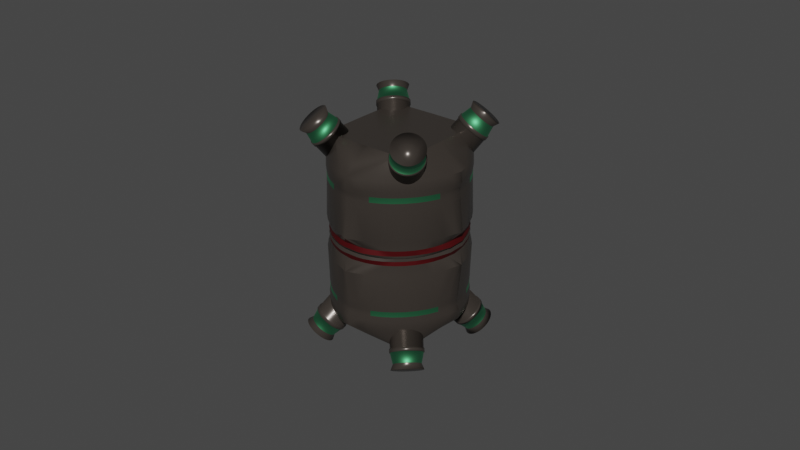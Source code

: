 # Source: futuristique_grenade.blend  (saved by Blender 3.5.10; exported with 4.5.12 LTS)
import bpy
from mathutils import Matrix  # noqa: F401  (used for matrix-valued properties, if any)

bpy.ops.wm.read_factory_settings(use_empty=True)
scene = bpy.context.scene
scene.name = 'Scene'

# ---- collections
col_collection = bpy.data.collections.new('Collection'); scene.collection.children.link(col_collection)

# ---- materials (node trees are filled in below, after node groups)
mat_grey = bpy.data.materials.new('Grey')
mat_red = bpy.data.materials.new('Red')
mat_green = bpy.data.materials.new('Green')

# ---- node groups
ng_auto_smooth = bpy.data.node_groups.new('Auto Smooth', 'GeometryNodeTree')
_s = ng_auto_smooth.interface.new_socket(name='Geometry', in_out='OUTPUT', socket_type='NodeSocketGeometry')
_s = ng_auto_smooth.interface.new_socket(name='Geometry', in_out='INPUT', socket_type='NodeSocketGeometry')
_s = ng_auto_smooth.interface.new_socket(name='Angle', in_out='INPUT', socket_type='NodeSocketFloat')
_s.subtype = 'ANGLE'
_s.min_value = 0.0
_s.max_value = 3.142
ng_auto_smooth.is_modifier = True
_N = ng_auto_smooth.nodes; _L = ng_auto_smooth.links
n0 = _N.new('NodeGroupOutput'); n0.name = 'Group Output'; n0.location = (480, -100)
n1 = _N.new('NodeGroupInput'); n1.name = 'Group Input'; n1.location = (-420, -300)
n2 = _N.new('NodeGroupInput'); n2.name = 'Group Input.001'; n2.location = (-60, -100)
n3 = _N.new('GeometryNodeSetShadeSmooth'); n3.name = 'Set Shade Smooth'; n3.location = (120, -100)
n3.domain = 'EDGE'
n4 = _N.new('GeometryNodeSetShadeSmooth'); n4.name = 'Set Shade Smooth.001'; n4.location = (300, -100)
n5 = _N.new('GeometryNodeInputMeshEdgeAngle'); n5.name = 'Edge Angle'; n5.location = (-420, -220)
n6 = _N.new('GeometryNodeInputEdgeSmooth'); n6.name = 'Is Edge Smooth'; n6.location = (-60, -160)
n7 = _N.new('GeometryNodeInputShadeSmooth'); n7.name = 'Is Face Smooth'; n7.location = (-240, -340)
n8 = _N.new('FunctionNodeBooleanMath'); n8.name = 'Boolean Math'; n8.location = (-60, -220)
n9 = _N.new('FunctionNodeCompare'); n9.name = 'Compare'; n9.location = (-240, -180)
n9.operation = 'LESS_EQUAL'
_L.new(n5.outputs[0], n9.inputs[0])
_L.new(n4.outputs[0], n0.inputs[0])
_L.new(n1.outputs[1], n9.inputs[1])
_L.new(n9.outputs[0], n8.inputs[0])
_L.new(n7.outputs[0], n8.inputs[1])
_L.new(n2.outputs[0], n3.inputs[0])
_L.new(n6.outputs[0], n3.inputs[1])
_L.new(n3.outputs[0], n4.inputs[0])
_L.new(n8.outputs[0], n3.inputs[2])
n0.is_active_output = True

# ---- material node trees
mat_grey.use_nodes = True; mat_grey.node_tree.nodes.clear()
_N = mat_grey.node_tree.nodes; _L = mat_grey.node_tree.links
n0 = _N.new('ShaderNodeBsdfPrincipled'); n0.name = 'Principled BSDF'; n0.location = (10, 300)
n0.distribution = 'GGX'
n0.subsurface_method = 'RANDOM_WALK_SKIN'
n0.inputs[0].default_value = (0.07324, 0.06146, 0.05289, 1.0)
n0.inputs[1].default_value = 0.5
n0.inputs[2].default_value = 0.2795
n0.inputs[3].default_value = 1.45
n0.inputs[27].default_value = (0.0, 0.0, 0.0, 1.0)
n0.inputs[28].default_value = 1.0
n1 = _N.new('ShaderNodeOutputMaterial'); n1.name = 'Material Output'; n1.location = (300, 300)
_L.new(n0.outputs[0], n1.inputs[0])
n1.is_active_output = True
mat_red.use_nodes = True; mat_red.node_tree.nodes.clear()
_N = mat_red.node_tree.nodes; _L = mat_red.node_tree.links
n0 = _N.new('ShaderNodeBsdfPrincipled'); n0.name = 'Principled BSDF'; n0.location = (10, 300)
n0.distribution = 'GGX'
n0.subsurface_method = 'RANDOM_WALK_SKIN'
n0.inputs[0].default_value = (0.09463, 0.003003, 0.004579, 1.0)
n0.inputs[1].default_value = 0.5
n0.inputs[2].default_value = 0.5236
n0.inputs[3].default_value = 1.45
n0.inputs[27].default_value = (0.0, 0.0, 0.0, 1.0)
n0.inputs[28].default_value = 1.0
n1 = _N.new('ShaderNodeOutputMaterial'); n1.name = 'Material Output'; n1.location = (300, 300)
_L.new(n0.outputs[0], n1.inputs[0])
n1.is_active_output = True
mat_green.use_nodes = True; mat_green.node_tree.nodes.clear()
_N = mat_green.node_tree.nodes; _L = mat_green.node_tree.links
n0 = _N.new('ShaderNodeBsdfPrincipled'); n0.name = 'Principled BSDF'; n0.location = (10, 300)
n0.distribution = 'GGX'
n0.subsurface_method = 'RANDOM_WALK_SKIN'
n0.inputs[0].default_value = (0.0549, 0.281, 0.1143, 1.0)
n0.inputs[1].default_value = 1.0
n0.inputs[3].default_value = 1.45
n0.inputs[27].default_value = (0.01099, 0.03303, 0.02628, 1.0)
n0.inputs[28].default_value = 0.3
n1 = _N.new('ShaderNodeOutputMaterial'); n1.name = 'Material Output'; n1.location = (300, 300)
_L.new(n0.outputs[0], n1.inputs[0])
n1.is_active_output = True

# ---- world
world_world = bpy.data.worlds.new('World'); scene.world = world_world
world_world.use_nodes = True; world_world.node_tree.nodes.clear()
_N = world_world.node_tree.nodes; _L = world_world.node_tree.links
n0 = _N.new('ShaderNodeOutputWorld'); n0.name = 'World Output'; n0.location = (300, 300)
n1 = _N.new('ShaderNodeBackground'); n1.name = 'Background'; n1.location = (10, 300)
n1.inputs[0].default_value = (0.05088, 0.05088, 0.05088, 1.0)
_L.new(n1.outputs[0], n0.inputs[0])
n0.is_active_output = True
world_world.color = (0.05088, 0.05088, 0.05088)
world_world.use_sun_shadow = False
world_world.sun_shadow_jitter_overblur = 0.0

# ---- meshes
me_cylinder_001 = bpy.data.meshes.new('Cylinder.001')
me_cylinder_001.from_pydata([(0.0, -1.086, -1.0), (0.0, -1.086, -1.0), (-0.1516, -1.053, -1.0), (-0.3096, -0.9998, -1.0), (-0.4592, -0.926, -1.0), (-0.5979, -0.8334, -1.0), (-0.7234, -0.7234, -1.0), (-0.8334, -0.5979, -1.0), (-0.926, -0.4592, -1.0), (-0.9998, -0.3096, -1.0), (-1.053, -0.1516, -1.0), (-1.086, 0.0, -1.0), (-1.085, 0.0, -1.0), (-1.0, 0.0, -0.001774), (-0.9914, -0.1305, -0.001774), (-0.9659, -0.2588, -0.001774), (-0.9239, -0.3827, -0.001774), (-0.866, -0.5, -0.001774), (-0.7934, -0.6088, -0.001774), (-0.7071, -0.7071, -0.001774), (-0.6088, -0.7934, -0.001774), (-0.5, -0.866, -0.001774), (-0.3827, -0.9239, -0.001774), (-0.2588, -0.9659, -0.001774), (-0.1305, -0.9914, -0.001774), (0.0, -1.0, -0.001774), (-1.007, 0.0, -0.103), (-0.9965, -0.1302, -0.09797), (-0.9753, -0.2433, -0.09797), (-0.9318, -0.3715, -0.09797), (-0.8719, -0.493, -0.09797), (-0.7966, -0.6056, -0.09797), (-0.7074, -0.7074, -0.09797), (-0.6056, -0.7966, -0.09797), (-0.493, -0.8719, -0.09797), (-0.3715, -0.9318, -0.09797), (-0.2433, -0.9753, -0.09797), (-0.1302, -0.9965, -0.09797), (0.0, -1.007, -0.103), (0.0, -1.007, -0.008777), (-0.1302, -0.9965, -0.007026), (-0.2433, -0.9753, -0.007026), (-0.3715, -0.9318, -0.007026), (-0.493, -0.8719, -0.007026), (-0.6056, -0.7966, -0.007026), (-0.7074, -0.7074, -0.007026), (-0.7966, -0.6056, -0.007026), (-0.8719, -0.493, -0.007026), (-0.9318, -0.3715, -0.007026), (-0.9753, -0.2433, -0.007026), (-0.9965, -0.1302, -0.007026), (-1.007, 0.0, -0.008777), (0.0, -1.137, -0.2235), (0.0, -1.137, -0.2235), (-0.09364, -1.101, -0.2235), (-0.2701, -1.041, -0.2235), (-0.4372, -0.9585, -0.2235), (-0.5921, -0.855, -0.2235), (-0.7322, -0.7322, -0.2235), (-0.855, -0.5921, -0.2235), (-0.9585, -0.4372, -0.2235), (-1.041, -0.2701, -0.2235), (-1.101, -0.09364, -0.2235), (-1.137, 0.0, -0.2235), (-1.135, 0.0, -0.2235), (-1.038, 0.0, -0.03369), (-0.9634, -0.3402, -0.03654), (-0.7138, -0.7138, -0.03654), (-0.3402, -0.9634, -0.03654), (0.0, -1.022, -0.03749), (-0.1154, -1.023, -0.03654), (-0.4753, -0.8968, -0.03654), (-0.8131, -0.6006, -0.03654), (-1.007, -0.2173, -0.03654), (-0.2173, -1.007, -0.03654), (-0.6006, -0.8131, -0.03654), (-0.8968, -0.4753, -0.03654), (-1.039, -0.1305, -0.03369), (0.0, -0.7187, -1.289), (0.0, -0.7187, -1.289), (-0.5415, -0.7125, -1.289), (-0.5715, -0.7024, -1.289), (-0.5999, -0.6884, -1.289), (-0.6262, -0.6708, -1.289), (-0.6499, -0.65, -1.289), (-0.6708, -0.6262, -1.289), (-0.6884, -0.5999, -1.289), (-0.7023, -0.5715, -1.289), (-0.7125, -0.5416, -1.289), (-0.7187, 0.0, -1.289), (0.0, 0.0, -1.289), (0.0, -1.072, -0.7271), (0.0, -1.106, -0.8707), (0.0, -1.072, -0.7271), (0.0, -1.106, -0.8707), (-0.1652, -1.041, -0.7271), (-0.1289, -1.072, -0.8707), (-0.3186, -0.9888, -0.7271), (-0.2941, -1.016, -0.8707), (-0.4639, -0.9171, -0.7271), (-0.4506, -0.9388, -0.8707), (-0.5985, -0.8271, -0.7271), (-0.5956, -0.8418, -0.8707), (-0.7203, -0.7203, -0.7271), (-0.7268, -0.7268, -0.8707), (-0.8271, -0.5985, -0.7271), (-0.8418, -0.5956, -0.8707), (-0.9171, -0.4639, -0.7271), (-0.9388, -0.4506, -0.8707), (-0.9888, -0.3186, -0.7271), (-1.016, -0.2941, -0.8707), (-1.041, -0.1652, -0.7271), (-1.072, -0.1289, -0.8707), (-1.072, 0.0, -0.7271), (-1.106, 0.0, -0.8707), (-1.071, 0.0, -0.7271), (-1.105, 0.0, -0.8707), (0.0, -1.084, -0.6675), (0.0, -1.084, -0.6675), (-0.1522, -1.052, -0.6675), (-0.3097, -0.9983, -0.6675), (-0.459, -0.9247, -0.6675), (-0.5974, -0.8322, -0.6675), (-0.7225, -0.7225, -0.6675), (-0.8322, -0.5974, -0.6675), (-0.9247, -0.459, -0.6675), (-0.9983, -0.3098, -0.6675), (-1.052, -0.1522, -0.6675), (-1.084, 0.0, -0.6675), (-1.083, 0.0, -0.6675), (0.0, -1.084, -0.6378), (0.0, -1.085, -0.6378), (-0.1511, -1.052, -0.6378), (-0.309, -0.9987, -0.6378), (-0.4585, -0.925, -0.6378), (-0.5971, -0.8323, -0.6378), (-0.7224, -0.7224, -0.6378), (-0.8323, -0.5971, -0.6378), (-0.925, -0.4585, -0.6378), (-0.9987, -0.309, -0.6378), (-1.052, -0.1511, -0.6378), (-1.085, 0.0, -0.6378), (-1.083, 0.0, -0.6378), (0.0, -1.071, -0.7989), (0.0, -1.072, -0.7989), (-0.1656, -1.04, -0.7989), (-0.3188, -0.9882, -0.7989), (-0.4639, -0.9167, -0.7989), (-0.5985, -0.8268, -0.7989), (-0.7201, -0.7201, -0.7989), (-0.8268, -0.5985, -0.7989), (-0.9167, -0.464, -0.7989), (-0.9882, -0.3188, -0.7989), (-1.04, -0.1656, -0.7989), (-1.072, 0.0, -0.7989), (-1.07, 0.0, -0.7989)], [], [(42, 41, 23, 22), (43, 42, 22, 21), (49, 48, 16, 15), (47, 46, 18, 17), (40, 39, 25, 24), (50, 49, 15, 14), (46, 45, 19, 18), (45, 44, 20, 19), (52, 38, 37, 53), (63, 27, 26, 64), (62, 28, 27, 63), (61, 29, 28, 62), (60, 30, 29, 61), (59, 31, 30, 60), (58, 32, 31, 59), (57, 33, 32, 58), (56, 34, 33, 57), (55, 35, 34, 56), (54, 36, 35, 55), (44, 43, 21, 20), (51, 50, 14, 13), (41, 40, 24, 23), (53, 37, 36, 54), (48, 47, 17, 16), (69, 39, 40, 70), (70, 40, 41, 74), (74, 41, 42, 68), (68, 42, 43, 71), (71, 43, 44, 75), (75, 44, 45, 67), (67, 45, 46, 72), (72, 46, 47, 76), (76, 47, 48, 66), (66, 48, 49, 73), (73, 49, 50, 77), (77, 50, 51, 65), (131, 53, 54, 132), (132, 54, 55, 133), (133, 55, 56, 134), (134, 56, 57, 135), (135, 57, 58, 136), (136, 58, 59, 137), (137, 59, 60, 138), (138, 60, 61, 139), (139, 61, 62, 140), (140, 62, 63, 141), (141, 63, 64, 142), (130, 52, 53, 131), (27, 77, 65, 26), (28, 73, 77, 27), (29, 66, 73, 28), (30, 76, 66, 29), (31, 72, 76, 30), (32, 67, 72, 31), (33, 75, 67, 32), (34, 71, 75, 33), (35, 68, 71, 34), (36, 74, 68, 35), (37, 70, 74, 36), (38, 69, 70, 37), (5, 6, 84, 83), (0, 1, 79, 78), (7, 8, 86, 85), (2, 3, 81, 80), (9, 10, 88, 87), (4, 5, 83, 82), (6, 7, 85, 84), (1, 2, 80, 79), (8, 9, 87, 86), (3, 4, 82, 81), (10, 11, 89, 88), (78, 79, 80, 81, 82, 83, 84, 85, 86, 87, 88, 89, 90), (0, 92, 94, 1), (143, 91, 93, 144), (11, 114, 116, 12), (154, 113, 115, 155), (10, 112, 114, 11), (153, 111, 113, 154), (9, 110, 112, 10), (152, 109, 111, 153), (8, 108, 110, 9), (151, 107, 109, 152), (7, 106, 108, 8), (150, 105, 107, 151), (6, 104, 106, 7), (149, 103, 105, 150), (5, 102, 104, 6), (148, 101, 103, 149), (4, 100, 102, 5), (147, 99, 101, 148), (3, 98, 100, 4), (146, 97, 99, 147), (2, 96, 98, 3), (145, 95, 97, 146), (1, 94, 96, 2), (144, 93, 95, 145), (91, 117, 118, 93), (113, 128, 129, 115), (111, 127, 128, 113), (109, 126, 127, 111), (107, 125, 126, 109), (105, 124, 125, 107), (103, 123, 124, 105), (101, 122, 123, 103), (99, 121, 122, 101), (97, 120, 121, 99), (95, 119, 120, 97), (93, 118, 119, 95), (117, 130, 131, 118), (128, 141, 142, 129), (127, 140, 141, 128), (126, 139, 140, 127), (125, 138, 139, 126), (124, 137, 138, 125), (123, 136, 137, 124), (122, 135, 136, 123), (121, 134, 135, 122), (120, 133, 134, 121), (119, 132, 133, 120), (118, 131, 132, 119), (94, 144, 145, 96), (96, 145, 146, 98), (98, 146, 147, 100), (100, 147, 148, 102), (102, 148, 149, 104), (104, 149, 150, 106), (106, 150, 151, 108), (108, 151, 152, 110), (110, 152, 153, 112), (112, 153, 154, 114), (114, 154, 155, 116), (92, 143, 144, 94)])
me_cylinder_001.polygons.foreach_set('use_smooth', [True] * 132)
me_cylinder_001.polygons.foreach_set('material_index', [0, 0, 0, 0, 0, 0, 0, 0, 0, 0, 0, 0, 0, 0, 0, 0, 0, 0, 0, 0, 0, 0, 0, 0, 0, 0, 0, 0, 0, 0, 0, 0, 0, 0, 0, 0, 0, 0, 0, 0, 0, 0, 0, 0, 0, 0, 0, 0, 1, 1, 1, 1, 1, 1, 1, 1, 1, 1, 1, 1, 0, 0, 0, 0, 0, 0, 0, 0, 0, 0, 0, 0, 0, 0, 0, 0, 0, 0, 0, 0, 0, 2, 0, 2, 0, 2, 0, 2, 0, 2, 0, 2, 0, 0, 0, 0, 0, 0, 0, 0, 0, 0, 0, 0, 0, 0, 0, 0, 0, 0, 0, 0, 0, 0, 0, 0, 0, 0, 0, 0, 0, 0, 0, 0, 0, 0, 0, 0, 0, 0, 0, 0])
_uv = me_cylinder_001.uv_layers.new(name='UVMap')
_uv.uv.foreach_set('vector', [0.4375, 0.7496, 0.4583, 0.7496, 0.4583, 0.7496, 0.4375, 0.7496, 0.4167, 0.7496, 0.4375, 0.7496, 0.4375, 0.7496, 0.4167, 0.7496, 0.2917, 0.7496, 0.3125, 0.7496, 0.3125, 0.7496, 0.2917, 0.7496, 0.3333, 0.7496, 0.3542, 0.7496, 0.3542, 0.7496, 0.3333, 0.7496, 0.4792, 0.7496, 0.5, 0.7496, 0.5, 0.7496, 0.4792, 0.7496, 0.2708, 0.7496, 0.2917, 0.7496, 0.2917, 0.7496, 0.2708, 0.7496, 0.3542, 0.7496, 0.375, 0.7496, 0.375, 0.7496, 0.3542, 0.7496, 0.375, 0.7496, 0.3958, 0.7496, 0.3958, 0.7496, 0.375, 0.7496, 0.5, 0.6769, 0.5, 0.7058, 0.4792, 0.7058, 0.4792, 0.6769, 0.2708, 0.6769, 0.2708, 0.7058, 0.25, 0.7058, 0.25, 0.6769, 0.2917, 0.6769, 0.2917, 0.7058, 0.2708, 0.7058, 0.2708, 0.6769, 0.3125, 0.6769, 0.3125, 0.7058, 0.2917, 0.7058, 0.2917, 0.6769, 0.3333, 0.6769, 0.3333, 0.7058, 0.3125, 0.7058, 0.3125, 0.6769, 0.3542, 0.6769, 0.3542, 0.7058, 0.3333, 0.7058, 0.3333, 0.6769, 0.375, 0.6769, 0.375, 0.7058, 0.3542, 0.7058, 0.3542, 0.6769, 0.3958, 0.6769, 0.3958, 0.7058, 0.375, 0.7058, 0.375, 0.6769, 0.4167, 0.6769, 0.4167, 0.7058, 0.3958, 0.7058, 0.3958, 0.6769, 0.4375, 0.6769, 0.4375, 0.7058, 0.4167, 0.7058, 0.4167, 0.6769, 0.4583, 0.6769, 0.4583, 0.7058, 0.4375, 0.7058, 0.4375, 0.6769, 0.3958, 0.7496, 0.4167, 0.7496, 0.4167, 0.7496, 0.3958, 0.7496, 0.25, 0.7496, 0.2708, 0.7496, 0.2708, 0.7496, 0.25, 0.7496, 0.4583, 0.7496, 0.4792, 0.7496, 0.4792, 0.7496, 0.4583, 0.7496, 0.4792, 0.6769, 0.4792, 0.7058, 0.4583, 0.7058, 0.4583, 0.6769, 0.3125, 0.7496, 0.3333, 0.7496, 0.3333, 0.7496, 0.3125, 0.7496, 0.5, 0.7347, 0.5, 0.7496, 0.4792, 0.7496, 0.4792, 0.7347, 0.4792, 0.7347, 0.4792, 0.7496, 0.4583, 0.7496, 0.4583, 0.7347, 0.4583, 0.7347, 0.4583, 0.7496, 0.4375, 0.7496, 0.4375, 0.7347, 0.4375, 0.7347, 0.4375, 0.7496, 0.4167, 0.7496, 0.4167, 0.7347, 0.4167, 0.7347, 0.4167, 0.7496, 0.3958, 0.7496, 0.3958, 0.7347, 0.3958, 0.7347, 0.3958, 0.7496, 0.375, 0.7496, 0.375, 0.7347, 0.375, 0.7347, 0.375, 0.7496, 0.3542, 0.7496, 0.3542, 0.7347, 0.3542, 0.7347, 0.3542, 0.7496, 0.3333, 0.7496, 0.3333, 0.7347, 0.3333, 0.7347, 0.3333, 0.7496, 0.3125, 0.7496, 0.3125, 0.7347, 0.3125, 0.7347, 0.3125, 0.7496, 0.2917, 0.7496, 0.2917, 0.7347, 0.2917, 0.7347, 0.2917, 0.7496, 0.2708, 0.7496, 0.2708, 0.7347, 0.2708, 0.7347, 0.2708, 0.7496, 0.25, 0.7496, 0.25, 0.7347, 0.4797, 0.6476, 0.4792, 0.6769, 0.4583, 0.6769, 0.4583, 0.6476, 0.4583, 0.6476, 0.4583, 0.6769, 0.4375, 0.6769, 0.4375, 0.6476, 0.4375, 0.6476, 0.4375, 0.6769, 0.4167, 0.6769, 0.4167, 0.6476, 0.4167, 0.6476, 0.4167, 0.6769, 0.3958, 0.6769, 0.3958, 0.6476, 0.3958, 0.6476, 0.3958, 0.6769, 0.375, 0.6769, 0.375, 0.6476, 0.375, 0.6476, 0.375, 0.6769, 0.3542, 0.6769, 0.3542, 0.6476, 0.3542, 0.6476, 0.3542, 0.6769, 0.3333, 0.6769, 0.3333, 0.6476, 0.3333, 0.6476, 0.3333, 0.6769, 0.3125, 0.6769, 0.3125, 0.6476, 0.3125, 0.6476, 0.3125, 0.6769, 0.2917, 0.6769, 0.2917, 0.6476, 0.2917, 0.6476, 0.2917, 0.6769, 0.2708, 0.6769, 0.2703, 0.6476, 0.2703, 0.6476, 0.2708, 0.6769, 0.25, 0.6769, 0.25, 0.6476, 0.4994, 0.6476, 0.5, 0.6769, 0.4792, 0.6769, 0.4797, 0.6476, 0.2708, 0.7058, 0.2708, 0.7347, 0.25, 0.7347, 0.25, 0.7058, 0.2917, 0.7058, 0.2917, 0.7347, 0.2708, 0.7347, 0.2708, 0.7058, 0.3125, 0.7058, 0.3125, 0.7347, 0.2917, 0.7347, 0.2917, 0.7058, 0.3333, 0.7058, 0.3333, 0.7347, 0.3125, 0.7347, 0.3125, 0.7058, 0.3542, 0.7058, 0.3542, 0.7347, 0.3333, 0.7347, 0.3333, 0.7058, 0.375, 0.7058, 0.375, 0.7347, 0.3542, 0.7347, 0.3542, 0.7058, 0.3958, 0.7058, 0.3958, 0.7347, 0.375, 0.7347, 0.375, 0.7058, 0.4167, 0.7058, 0.4167, 0.7347, 0.3958, 0.7347, 0.3958, 0.7058, 0.4375, 0.7058, 0.4375, 0.7347, 0.4167, 0.7347, 0.4167, 0.7058, 0.4583, 0.7058, 0.4583, 0.7347, 0.4375, 0.7347, 0.4375, 0.7058, 0.4792, 0.7058, 0.4792, 0.7347, 0.4583, 0.7347, 0.4583, 0.7058, 0.5, 0.7058, 0.5, 0.7347, 0.4792, 0.7347, 0.4792, 0.7058, 0.3958, 0.5, 0.375, 0.5, 0.375, 0.5, 0.3958, 0.5, 0.5, 0.5, 0.4792, 0.5, 0.4792, 0.5, 0.5, 0.5, 0.3542, 0.5, 0.3333, 0.5, 0.3333, 0.5, 0.3542, 0.5, 0.4583, 0.5, 0.4375, 0.5, 0.4375, 0.5, 0.4583, 0.5, 0.3125, 0.5, 0.2917, 0.5, 0.2917, 0.5, 0.3125, 0.5, 0.4167, 0.5, 0.3958, 0.5, 0.3958, 0.5, 0.4167, 0.5, 0.375, 0.5, 0.3542, 0.5, 0.3542, 0.5, 0.375, 0.5, 0.4792, 0.5, 0.4583, 0.5, 0.4583, 0.5, 0.4792, 0.5, 0.3333, 0.5, 0.3125, 0.5, 0.3125, 0.5, 0.3333, 0.5, 0.4375, 0.5, 0.4167, 0.5, 0.4167, 0.5, 0.4375, 0.5, 0.2917, 0.5, 0.2708, 0.5, 0.2708, 0.5, 0.2917, 0.5, 0.5, 0.5, 0.4792, 0.5, 0.4583, 0.5, 0.4375, 0.5, 0.4167, 0.5, 0.3958, 0.5, 0.375, 0.5, 0.3542, 0.5, 0.3333, 0.5, 0.3125, 0.5, 0.2917, 0.5, 0.2708, 0.5, 0.0, 0.0, 0.5, 0.5, 0.5007, 0.5693, 0.4787, 0.5693, 0.4792, 0.5, 0.5006, 0.5988, 0.5005, 0.6283, 0.4789, 0.6283, 0.4788, 0.5988, 0.2708, 0.5, 0.2713, 0.5693, 0.2493, 0.5693, 0.25, 0.5, 0.2712, 0.5988, 0.2711, 0.6283, 0.25, 0.6283, 0.2497, 0.5988, 0.2917, 0.5, 0.2917, 0.5693, 0.2713, 0.5693, 0.2708, 0.5, 0.2917, 0.5988, 0.2917, 0.6283, 0.2711, 0.6283, 0.2712, 0.5988, 0.3125, 0.5, 0.3125, 0.5693, 0.2917, 0.5693, 0.2917, 0.5, 0.3125, 0.5988, 0.3125, 0.6283, 0.2917, 0.6283, 0.2917, 0.5988, 0.3333, 0.5, 0.3333, 0.5693, 0.3125, 0.5693, 0.3125, 0.5, 0.3333, 0.5988, 0.3333, 0.6283, 0.3125, 0.6283, 0.3125, 0.5988, 0.3542, 0.5, 0.3542, 0.5693, 0.3333, 0.5693, 0.3333, 0.5, 0.3542, 0.5988, 0.3542, 0.6283, 0.3333, 0.6283, 0.3333, 0.5988, 0.375, 0.5, 0.375, 0.5693, 0.3542, 0.5693, 0.3542, 0.5, 0.375, 0.5988, 0.375, 0.6283, 0.3542, 0.6283, 0.3542, 0.5988, 0.3958, 0.5, 0.3958, 0.5693, 0.375, 0.5693, 0.375, 0.5, 0.3958, 0.5988, 0.3958, 0.6283, 0.375, 0.6283, 0.375, 0.5988, 0.4167, 0.5, 0.4167, 0.5693, 0.3958, 0.5693, 0.3958, 0.5, 0.4167, 0.5988, 0.4167, 0.6283, 0.3958, 0.6283, 0.3958, 0.5988, 0.4375, 0.5, 0.4375, 0.5693, 0.4167, 0.5693, 0.4167, 0.5, 0.4375, 0.5988, 0.4375, 0.6283, 0.4167, 0.6283, 0.4167, 0.5988, 0.4583, 0.5, 0.4583, 0.5693, 0.4375, 0.5693, 0.4375, 0.5, 0.4583, 0.5988, 0.4583, 0.6283, 0.4375, 0.6283, 0.4375, 0.5988, 0.4792, 0.5, 0.4787, 0.5693, 0.4583, 0.5693, 0.4583, 0.5, 0.4788, 0.5988, 0.4789, 0.6283, 0.4583, 0.6283, 0.4583, 0.5988, 0.5005, 0.6283, 0.4997, 0.6371, 0.4795, 0.6371, 0.4789, 0.6283, 0.2711, 0.6283, 0.2705, 0.6371, 0.25, 0.6371, 0.25, 0.6283, 0.2917, 0.6283, 0.2917, 0.6371, 0.2705, 0.6371, 0.2711, 0.6283, 0.3125, 0.6283, 0.3125, 0.6371, 0.2917, 0.6371, 0.2917, 0.6283, 0.3333, 0.6283, 0.3333, 0.6371, 0.3125, 0.6371, 0.3125, 0.6283, 0.3542, 0.6283, 0.3542, 0.6371, 0.3333, 0.6371, 0.3333, 0.6283, 0.375, 0.6283, 0.375, 0.6371, 0.3542, 0.6371, 0.3542, 0.6283, 0.3958, 0.6283, 0.3958, 0.6371, 0.375, 0.6371, 0.375, 0.6283, 0.4167, 0.6283, 0.4167, 0.6371, 0.3958, 0.6371, 0.3958, 0.6283, 0.4375, 0.6283, 0.4375, 0.6371, 0.4167, 0.6371, 0.4167, 0.6283, 0.4583, 0.6283, 0.4583, 0.6371, 0.4375, 0.6371, 0.4375, 0.6283, 0.4789, 0.6283, 0.4795, 0.6371, 0.4583, 0.6371, 0.4583, 0.6283, 0.4997, 0.6371, 0.4994, 0.6476, 0.4797, 0.6476, 0.4795, 0.6371, 0.2705, 0.6371, 0.2703, 0.6476, 0.25, 0.6476, 0.25, 0.6371, 0.2917, 0.6371, 0.2917, 0.6476, 0.2703, 0.6476, 0.2705, 0.6371, 0.3125, 0.6371, 0.3125, 0.6476, 0.2917, 0.6476, 0.2917, 0.6371, 0.3333, 0.6371, 0.3333, 0.6476, 0.3125, 0.6476, 0.3125, 0.6371, 0.3542, 0.6371, 0.3542, 0.6476, 0.3333, 0.6476, 0.3333, 0.6371, 0.375, 0.6371, 0.375, 0.6476, 0.3542, 0.6476, 0.3542, 0.6371, 0.3958, 0.6371, 0.3958, 0.6476, 0.375, 0.6476, 0.375, 0.6371, 0.4167, 0.6371, 0.4167, 0.6476, 0.3958, 0.6476, 0.3958, 0.6371, 0.4375, 0.6371, 0.4375, 0.6476, 0.4167, 0.6476, 0.4167, 0.6371, 0.4583, 0.6371, 0.4583, 0.6476, 0.4375, 0.6476, 0.4375, 0.6371, 0.4795, 0.6371, 0.4797, 0.6476, 0.4583, 0.6476, 0.4583, 0.6371, 0.4787, 0.5693, 0.4788, 0.5988, 0.4583, 0.5988, 0.4583, 0.5693, 0.4583, 0.5693, 0.4583, 0.5988, 0.4375, 0.5988, 0.4375, 0.5693, 0.4375, 0.5693, 0.4375, 0.5988, 0.4167, 0.5988, 0.4167, 0.5693, 0.4167, 0.5693, 0.4167, 0.5988, 0.3958, 0.5988, 0.3958, 0.5693, 0.3958, 0.5693, 0.3958, 0.5988, 0.375, 0.5988, 0.375, 0.5693, 0.375, 0.5693, 0.375, 0.5988, 0.3542, 0.5988, 0.3542, 0.5693, 0.3542, 0.5693, 0.3542, 0.5988, 0.3333, 0.5988, 0.3333, 0.5693, 0.3333, 0.5693, 0.3333, 0.5988, 0.3125, 0.5988, 0.3125, 0.5693, 0.3125, 0.5693, 0.3125, 0.5988, 0.2917, 0.5988, 0.2917, 0.5693, 0.2917, 0.5693, 0.2917, 0.5988, 0.2712, 0.5988, 0.2713, 0.5693, 0.2713, 0.5693, 0.2712, 0.5988, 0.2497, 0.5988, 0.2493, 0.5693, 0.5007, 0.5693, 0.5006, 0.5988, 0.4788, 0.5988, 0.4787, 0.5693])
me_cylinder_001.materials.append(mat_grey)
me_cylinder_001.materials.append(mat_red)
me_cylinder_001.materials.append(mat_green)
me_cylinder_001.update()
me_cylinder_002 = bpy.data.meshes.new('Cylinder.002')
me_cylinder_002.from_pydata([(0.05916, 1.143, -0.7479), (0.05916, 1.143, 1.252), (0.1897, 1.134, -0.7479), (0.1897, 1.134, 1.252), (0.318, 1.109, -0.7479), (0.318, 1.109, 1.252), (0.4418, 1.067, -0.7479), (0.4418, 1.067, 1.252), (0.5592, 1.009, -0.7479), (0.5592, 1.009, 1.252), (0.6679, 0.9361, -0.7479), (0.6679, 0.9361, 1.252), (0.7663, 0.8498, -0.7479), (0.7663, 0.8498, 1.252), (0.8525, 0.7515, -0.7479), (0.8525, 0.7515, 1.252), (0.9252, 0.6427, -0.7479), (0.9252, 0.6427, 1.252), (0.983, 0.5254, -0.7479), (0.983, 0.5254, 1.252), (1.025, 0.4016, -0.7479), (1.025, 0.4016, 1.252), (1.051, 0.2733, -0.7479), (1.051, 0.2733, 1.252), (1.059, 0.1427, -0.7479), (1.059, 0.1427, 1.252), (1.051, 0.01221, -0.7479), (1.051, 0.01221, 1.252), (1.025, -0.1161, -0.7479), (1.025, -0.1161, 1.252), (0.983, -0.24, -0.7479), (0.983, -0.24, 1.252), (0.9252, -0.3573, -0.7479), (0.9252, -0.3573, 1.252), (0.8525, -0.466, -0.7479), (0.8525, -0.466, 1.252), (0.7663, -0.5644, -0.7479), (0.7663, -0.5644, 1.252), (0.6679, -0.6506, -0.7479), (0.6679, -0.6506, 1.252), (0.5592, -0.7233, -0.7479), (0.5592, -0.7233, 1.252), (0.4418, -0.7811, -0.7479), (0.4418, -0.7811, 1.252), (0.318, -0.8232, -0.7479), (0.318, -0.8232, 1.252), (0.1897, -0.8487, -0.7479), (0.1897, -0.8487, 1.252), (0.05916, -0.8573, -0.7479), (0.05916, -0.8573, 1.252), (-0.07137, -0.8487, -0.7479), (-0.07137, -0.8487, 1.252), (-0.1997, -0.8232, -0.7479), (-0.1997, -0.8232, 1.252), (-0.3235, -0.7811, -0.7479), (-0.3235, -0.7811, 1.252), (-0.4408, -0.7233, -0.7479), (-0.4408, -0.7233, 1.252), (-0.5496, -0.6506, -0.7479), (-0.5496, -0.6506, 1.252), (-0.648, -0.5644, -0.7479), (-0.648, -0.5644, 1.252), (-0.7342, -0.466, -0.7479), (-0.7342, -0.466, 1.252), (-0.8069, -0.3573, -0.7479), (-0.8069, -0.3573, 1.252), (-0.8647, -0.24, -0.7479), (-0.8647, -0.24, 1.252), (-0.9068, -0.1161, -0.7479), (-0.9068, -0.1161, 1.252), (-0.9323, 0.01221, -0.7479), (-0.9323, 0.01221, 1.252), (-0.9408, 0.1427, -0.7479), (-0.9408, 0.1427, 1.252), (-0.9323, 0.2733, -0.7479), (-0.9323, 0.2733, 1.252), (-0.9068, 0.4016, -0.7479), (-0.9068, 0.4016, 1.252), (-0.8647, 0.5254, -0.7479), (-0.8647, 0.5254, 1.252), (-0.8069, 0.6427, -0.7479), (-0.8069, 0.6427, 1.252), (-0.7342, 0.7515, -0.7479), (-0.7342, 0.7515, 1.252), (-0.648, 0.8498, -0.7479), (-0.648, 0.8498, 1.252), (-0.5496, 0.9361, -0.7479), (-0.5496, 0.9361, 1.252), (-0.4408, 1.009, -0.7479), (-0.4408, 1.009, 1.252), (-0.3235, 1.067, -0.7479), (-0.3235, 1.067, 1.252), (-0.1997, 1.109, -0.7479), (-0.1997, 1.109, 1.252), (-0.07137, 1.134, -0.7479), (-0.07137, 1.134, 1.252), (0.05916, 0.9976, -0.5983), (0.1707, 0.9903, -0.5983), (0.2804, 0.9685, -0.5983), (0.3863, 0.9325, -0.5983), (0.4866, 0.8831, -0.5983), (0.5796, 0.8209, -0.5983), (0.6636, 0.7472, -0.5983), (0.7374, 0.6631, -0.5983), (0.7995, 0.5702, -0.5983), (0.8489, 0.4699, -0.5983), (0.8849, 0.364, -0.5983), (0.9067, 0.2543, -0.5983), (0.914, 0.1427, -0.5983), (0.9067, 0.03115, -0.5983), (0.8849, -0.07852, -0.5983), (0.8489, -0.1844, -0.5983), (0.7995, -0.2847, -0.5983), (0.7374, -0.3777, -0.5983), (0.6636, -0.4617, -0.5983), (0.5796, -0.5355, -0.5983), (0.4866, -0.5976, -0.5983), (0.3863, -0.647, -0.5983), (0.2804, -0.683, -0.5983), (0.1707, -0.7048, -0.5983), (0.05916, -0.7121, -0.5983), (-0.05242, -0.7048, -0.5983), (-0.1621, -0.683, -0.5983), (-0.268, -0.647, -0.5983), (-0.3683, -0.5976, -0.5983), (-0.4612, -0.5355, -0.5983), (-0.5453, -0.4617, -0.5983), (-0.619, -0.3777, -0.5983), (-0.6812, -0.2847, -0.5983), (-0.7306, -0.1844, -0.5983), (-0.7666, -0.07852, -0.5983), (-0.7884, 0.03115, -0.5983), (-0.7957, 0.1427, -0.5983), (-0.7884, 0.2543, -0.5983), (-0.7666, 0.364, -0.5983), (-0.7306, 0.4699, -0.5983), (-0.6812, 0.5702, -0.5983), (-0.619, 0.6631, -0.5983), (-0.5453, 0.7472, -0.5983), (-0.4612, 0.8209, -0.5983), (-0.3683, 0.8831, -0.5983), (-0.268, 0.9325, -0.5983), (-0.1621, 0.9685, -0.5983), (-0.05242, 0.9903, -0.5983), (0.05916, 1.143, -0.3127), (0.1897, 1.134, -0.3127), (0.318, 1.109, -0.3127), (0.4418, 1.067, -0.3127), (0.5592, 1.009, -0.3127), (0.6679, 0.9361, -0.3127), (0.7663, 0.8498, -0.3127), (0.8525, 0.7515, -0.3127), (0.9252, 0.6427, -0.3127), (0.983, 0.5254, -0.3127), (1.025, 0.4016, -0.3127), (1.051, 0.2733, -0.3127), (1.059, 0.1427, -0.3127), (1.051, 0.01221, -0.3127), (1.025, -0.1161, -0.3127), (0.983, -0.24, -0.3127), (0.9252, -0.3573, -0.3127), (0.8525, -0.466, -0.3127), (0.7663, -0.5644, -0.3127), (0.6679, -0.6506, -0.3127), (0.5592, -0.7233, -0.3127), (0.4418, -0.7811, -0.3127), (0.318, -0.8232, -0.3127), (0.1897, -0.8487, -0.3127), (0.05916, -0.8573, -0.3127), (-0.07137, -0.8487, -0.3127), (-0.1997, -0.8232, -0.3127), (-0.3235, -0.7811, -0.3127), (-0.4408, -0.7233, -0.3127), (-0.5496, -0.6506, -0.3127), (-0.648, -0.5644, -0.3127), (-0.7342, -0.466, -0.3127), (-0.8069, -0.3573, -0.3127), (-0.8647, -0.24, -0.3127), (-0.9068, -0.1161, -0.3127), (-0.9323, 0.01221, -0.3127), (-0.9408, 0.1427, -0.3127), (-0.9323, 0.2733, -0.3127), (-0.9068, 0.4016, -0.3127), (-0.8647, 0.5254, -0.3127), (-0.8069, 0.6427, -0.3127), (-0.7342, 0.7515, -0.3127), (-0.648, 0.8498, -0.3127), (-0.5496, 0.9361, -0.3127), (-0.4408, 1.009, -0.3127), (-0.3235, 1.067, -0.3127), (-0.1997, 1.109, -0.3127), (-0.07137, 1.134, -0.3127), (0.05916, 1.143, -0.2159), (0.1897, 1.134, -0.2159), (0.318, 1.109, -0.2159), (0.4418, 1.067, -0.2159), (0.5592, 1.009, -0.2159), (0.6679, 0.9361, -0.2159), (0.7663, 0.8498, -0.2159), (0.8525, 0.7515, -0.2159), (0.9252, 0.6427, -0.2159), (0.983, 0.5254, -0.2159), (1.025, 0.4016, -0.2159), (1.051, 0.2733, -0.2159), (1.059, 0.1427, -0.2159), (1.051, 0.01221, -0.2159), (1.025, -0.1161, -0.2159), (0.983, -0.24, -0.2159), (0.9252, -0.3573, -0.2159), (0.8525, -0.466, -0.2159), (0.7663, -0.5644, -0.2159), (0.6679, -0.6506, -0.2159), (0.5592, -0.7233, -0.2159), (0.4418, -0.7811, -0.2159), (0.318, -0.8232, -0.2159), (0.1897, -0.8487, -0.2159), (0.05916, -0.8573, -0.2159), (-0.07137, -0.8487, -0.2159), (-0.1997, -0.8232, -0.2159), (-0.3235, -0.7811, -0.2159), (-0.4408, -0.7233, -0.2159), (-0.5496, -0.6506, -0.2159), (-0.648, -0.5644, -0.2159), (-0.7342, -0.466, -0.2159), (-0.8069, -0.3573, -0.2159), (-0.8647, -0.24, -0.2159), (-0.9068, -0.1161, -0.2159), (-0.9323, 0.01221, -0.2159), (-0.9408, 0.1427, -0.2159), (-0.9323, 0.2733, -0.2159), (-0.9068, 0.4016, -0.2159), (-0.8647, 0.5254, -0.2159), (-0.8069, 0.6427, -0.2159), (-0.7342, 0.7515, -0.2159), (-0.648, 0.8498, -0.2159), (-0.5496, 0.9361, -0.2159), (-0.4408, 1.009, -0.2159), (-0.3235, 1.067, -0.2159), (-0.1997, 1.109, -0.2159), (-0.07137, 1.134, -0.2159), (0.05916, 1.188, -0.3149), (0.1956, 1.179, -0.3149), (0.3298, 1.153, -0.3149), (0.4593, 1.109, -0.3149), (0.5819, 1.048, -0.3149), (0.6956, 0.9722, -0.3149), (0.7984, 0.882, -0.3149), (0.8886, 0.7792, -0.3149), (0.9646, 0.6655, -0.3149), (1.025, 0.5428, -0.3149), (1.069, 0.4133, -0.3149), (1.096, 0.2792, -0.3149), (1.105, 0.1427, -0.3149), (1.096, 0.006267, -0.3149), (1.069, -0.1279, -0.3149), (1.025, -0.2574, -0.3149), (0.9646, -0.38, -0.3149), (0.8886, -0.4937, -0.3149), (0.7984, -0.5965, -0.3149), (0.6956, -0.6867, -0.3149), (0.5819, -0.7627, -0.3149), (0.4593, -0.8232, -0.3149), (0.3298, -0.8671, -0.3149), (0.1956, -0.8938, -0.3149), (0.05916, -0.9028, -0.3149), (-0.07731, -0.8938, -0.3149), (-0.2114, -0.8671, -0.3149), (-0.3409, -0.8232, -0.3149), (-0.4636, -0.7627, -0.3149), (-0.5773, -0.6867, -0.3149), (-0.6801, -0.5965, -0.3149), (-0.7703, -0.4937, -0.3149), (-0.8463, -0.38, -0.3149), (-0.9068, -0.2574, -0.3149), (-0.9507, -0.1279, -0.3149), (-0.9774, 0.006267, -0.3149), (-0.9863, 0.1427, -0.3149), (-0.9774, 0.2792, -0.3149), (-0.9507, 0.4133, -0.3149), (-0.9068, 0.5428, -0.3149), (-0.8463, 0.6655, -0.3149), (-0.7703, 0.7792, -0.3149), (-0.6801, 0.882, -0.3149), (-0.5773, 0.9722, -0.3149), (-0.4636, 1.048, -0.3149), (-0.3409, 1.109, -0.3149), (-0.2114, 1.153, -0.3149), (-0.07731, 1.179, -0.3149), (0.05916, 1.188, -0.2137), (0.1956, 1.179, -0.2137), (0.3298, 1.153, -0.2137), (0.4593, 1.109, -0.2137), (0.5819, 1.048, -0.2137), (0.6956, 0.9722, -0.2137), (0.7984, 0.882, -0.2137), (0.8886, 0.7792, -0.2137), (0.9646, 0.6655, -0.2137), (1.025, 0.5428, -0.2137), (1.069, 0.4133, -0.2137), (1.096, 0.2792, -0.2137), (1.105, 0.1427, -0.2137), (1.096, 0.006267, -0.2137), (1.069, -0.1279, -0.2137), (1.025, -0.2574, -0.2137), (0.9646, -0.38, -0.2137), (0.8886, -0.4937, -0.2137), (0.7984, -0.5965, -0.2137), (0.6956, -0.6867, -0.2137), (0.5819, -0.7627, -0.2137), (0.4593, -0.8232, -0.2137), (0.3298, -0.8671, -0.2137), (0.1956, -0.8938, -0.2137), (0.05916, -0.9028, -0.2137), (-0.07731, -0.8938, -0.2137), (-0.2114, -0.8671, -0.2137), (-0.3409, -0.8232, -0.2137), (-0.4636, -0.7627, -0.2137), (-0.5773, -0.6867, -0.2137), (-0.6801, -0.5965, -0.2137), (-0.7703, -0.4937, -0.2137), (-0.8463, -0.38, -0.2137), (-0.9068, -0.2574, -0.2137), (-0.9507, -0.1279, -0.2137), (-0.9774, 0.006267, -0.2137), (-0.9863, 0.1427, -0.2137), (-0.9774, 0.2792, -0.2137), (-0.9507, 0.4133, -0.2137), (-0.9068, 0.5428, -0.2137), (-0.8463, 0.6655, -0.2137), (-0.7703, 0.7792, -0.2137), (-0.6801, 0.882, -0.2137), (-0.5773, 0.9722, -0.2137), (-0.4636, 1.048, -0.2137), (-0.3409, 1.109, -0.2137), (-0.2114, 1.153, -0.2137), (-0.07731, 1.179, -0.2137)], [], [(192, 1, 3, 193), (193, 3, 5, 194), (194, 5, 7, 195), (195, 7, 9, 196), (196, 9, 11, 197), (197, 11, 13, 198), (198, 13, 15, 199), (199, 15, 17, 200), (200, 17, 19, 201), (201, 19, 21, 202), (202, 21, 23, 203), (203, 23, 25, 204), (204, 25, 27, 205), (205, 27, 29, 206), (206, 29, 31, 207), (207, 31, 33, 208), (208, 33, 35, 209), (209, 35, 37, 210), (210, 37, 39, 211), (211, 39, 41, 212), (212, 41, 43, 213), (213, 43, 45, 214), (214, 45, 47, 215), (215, 47, 49, 216), (216, 49, 51, 217), (217, 51, 53, 218), (218, 53, 55, 219), (219, 55, 57, 220), (220, 57, 59, 221), (221, 59, 61, 222), (222, 61, 63, 223), (223, 63, 65, 224), (224, 65, 67, 225), (225, 67, 69, 226), (226, 69, 71, 227), (227, 71, 73, 228), (228, 73, 75, 229), (229, 75, 77, 230), (230, 77, 79, 231), (231, 79, 81, 232), (232, 81, 83, 233), (233, 83, 85, 234), (234, 85, 87, 235), (235, 87, 89, 236), (236, 89, 91, 237), (237, 91, 93, 238), (3, 1, 95, 93, 91, 89, 87, 85, 83, 81, 79, 77, 75, 73, 71, 69, 67, 65, 63, 61, 59, 57, 55, 53, 51, 49, 47, 45, 43, 41, 39, 37, 35, 33, 31, 29, 27, 25, 23, 21, 19, 17, 15, 13, 11, 9, 7, 5), (238, 93, 95, 239), (239, 95, 1, 192), (0, 2, 4, 6, 8, 10, 12, 14, 16, 18, 20, 22, 24, 26, 28, 30, 32, 34, 36, 38, 40, 42, 44, 46, 48, 50, 52, 54, 56, 58, 60, 62, 64, 66, 68, 70, 72, 74, 76, 78, 80, 82, 84, 86, 88, 90, 92, 94), (94, 143, 96, 0), (92, 142, 143, 94), (90, 141, 142, 92), (88, 140, 141, 90), (86, 139, 140, 88), (84, 138, 139, 86), (82, 137, 138, 84), (80, 136, 137, 82), (78, 135, 136, 80), (76, 134, 135, 78), (74, 133, 134, 76), (72, 132, 133, 74), (70, 131, 132, 72), (68, 130, 131, 70), (66, 129, 130, 68), (64, 128, 129, 66), (62, 127, 128, 64), (60, 126, 127, 62), (58, 125, 126, 60), (56, 124, 125, 58), (54, 123, 124, 56), (52, 122, 123, 54), (50, 121, 122, 52), (48, 120, 121, 50), (46, 119, 120, 48), (44, 118, 119, 46), (42, 117, 118, 44), (40, 116, 117, 42), (38, 115, 116, 40), (36, 114, 115, 38), (34, 113, 114, 36), (32, 112, 113, 34), (30, 111, 112, 32), (28, 110, 111, 30), (26, 109, 110, 28), (24, 108, 109, 26), (22, 107, 108, 24), (20, 106, 107, 22), (18, 105, 106, 20), (16, 104, 105, 18), (14, 103, 104, 16), (12, 102, 103, 14), (10, 101, 102, 12), (8, 100, 101, 10), (6, 99, 100, 8), (4, 98, 99, 6), (2, 97, 98, 4), (0, 96, 97, 2), (143, 191, 144, 96), (142, 190, 191, 143), (141, 189, 190, 142), (140, 188, 189, 141), (139, 187, 188, 140), (138, 186, 187, 139), (137, 185, 186, 138), (136, 184, 185, 137), (135, 183, 184, 136), (134, 182, 183, 135), (133, 181, 182, 134), (132, 180, 181, 133), (131, 179, 180, 132), (130, 178, 179, 131), (129, 177, 178, 130), (128, 176, 177, 129), (127, 175, 176, 128), (126, 174, 175, 127), (125, 173, 174, 126), (124, 172, 173, 125), (123, 171, 172, 124), (122, 170, 171, 123), (121, 169, 170, 122), (120, 168, 169, 121), (119, 167, 168, 120), (118, 166, 167, 119), (117, 165, 166, 118), (116, 164, 165, 117), (115, 163, 164, 116), (114, 162, 163, 115), (113, 161, 162, 114), (112, 160, 161, 113), (111, 159, 160, 112), (110, 158, 159, 111), (109, 157, 158, 110), (108, 156, 157, 109), (107, 155, 156, 108), (106, 154, 155, 107), (105, 153, 154, 106), (104, 152, 153, 105), (103, 151, 152, 104), (102, 150, 151, 103), (101, 149, 150, 102), (100, 148, 149, 101), (99, 147, 148, 100), (98, 146, 147, 99), (97, 145, 146, 98), (96, 144, 145, 97), (163, 162, 258, 259), (228, 229, 325, 324), (190, 189, 285, 286), (202, 203, 299, 298), (164, 163, 259, 260), (229, 230, 326, 325), (191, 190, 286, 287), (203, 204, 300, 299), (165, 164, 260, 261), (230, 231, 327, 326), (144, 191, 287, 240), (204, 205, 301, 300), (166, 165, 261, 262), (231, 232, 328, 327), (205, 206, 302, 301), (167, 166, 262, 263), (232, 233, 329, 328), (206, 207, 303, 302), (168, 167, 263, 264), (233, 234, 330, 329), (207, 208, 304, 303), (169, 168, 264, 265), (234, 235, 331, 330), (208, 209, 305, 304), (170, 169, 265, 266), (235, 236, 332, 331), (209, 210, 306, 305), (171, 170, 266, 267), (145, 144, 240, 241), (236, 237, 333, 332), (210, 211, 307, 306), (172, 171, 267, 268), (146, 145, 241, 242), (237, 238, 334, 333), (211, 212, 308, 307), (173, 172, 268, 269), (147, 146, 242, 243), (238, 239, 335, 334), (212, 213, 309, 308), (174, 173, 269, 270), (148, 147, 243, 244), (239, 192, 288, 335), (213, 214, 310, 309), (175, 174, 270, 271), (149, 148, 244, 245), (214, 215, 311, 310), (176, 175, 271, 272), (150, 149, 245, 246), (287, 335, 288, 240), (286, 334, 335, 287), (285, 333, 334, 286), (284, 332, 333, 285), (283, 331, 332, 284), (282, 330, 331, 283), (281, 329, 330, 282), (280, 328, 329, 281), (279, 327, 328, 280), (278, 326, 327, 279), (277, 325, 326, 278), (276, 324, 325, 277), (275, 323, 324, 276), (274, 322, 323, 275), (273, 321, 322, 274), (272, 320, 321, 273), (271, 319, 320, 272), (270, 318, 319, 271), (269, 317, 318, 270), (268, 316, 317, 269), (267, 315, 316, 268), (266, 314, 315, 267), (265, 313, 314, 266), (264, 312, 313, 265), (263, 311, 312, 264), (262, 310, 311, 263), (261, 309, 310, 262), (260, 308, 309, 261), (259, 307, 308, 260), (258, 306, 307, 259), (257, 305, 306, 258), (256, 304, 305, 257), (255, 303, 304, 256), (254, 302, 303, 255), (253, 301, 302, 254), (252, 300, 301, 253), (251, 299, 300, 252), (250, 298, 299, 251), (249, 297, 298, 250), (248, 296, 297, 249), (247, 295, 296, 248), (246, 294, 295, 247), (245, 293, 294, 246), (244, 292, 293, 245), (243, 291, 292, 244), (242, 290, 291, 243), (241, 289, 290, 242), (240, 288, 289, 241), (201, 202, 298, 297), (189, 188, 284, 285), (227, 228, 324, 323), (162, 161, 257, 258), (200, 201, 297, 296), (188, 187, 283, 284), (226, 227, 323, 322), (161, 160, 256, 257), (199, 200, 296, 295), (187, 186, 282, 283), (225, 226, 322, 321), (160, 159, 255, 256), (198, 199, 295, 294), (186, 185, 281, 282), (224, 225, 321, 320), (159, 158, 254, 255), (197, 198, 294, 293), (185, 184, 280, 281), (223, 224, 320, 319), (158, 157, 253, 254), (196, 197, 293, 292), (184, 183, 279, 280), (222, 223, 319, 318), (157, 156, 252, 253), (195, 196, 292, 291), (183, 182, 278, 279), (221, 222, 318, 317), (156, 155, 251, 252), (194, 195, 291, 290), (182, 181, 277, 278), (220, 221, 317, 316), (155, 154, 250, 251), (193, 194, 290, 289), (181, 180, 276, 277), (219, 220, 316, 315), (154, 153, 249, 250), (192, 193, 289, 288), (180, 179, 275, 276), (218, 219, 315, 314), (153, 152, 248, 249), (179, 178, 274, 275), (217, 218, 314, 313), (152, 151, 247, 248), (178, 177, 273, 274), (216, 217, 313, 312), (151, 150, 246, 247), (177, 176, 272, 273), (215, 216, 312, 311)])
me_cylinder_002.polygons.foreach_set('use_smooth', [True] * 290)
me_cylinder_002.polygons.foreach_set('material_index', [0, 0, 0, 0, 0, 0, 0, 0, 0, 0, 0, 0, 0, 0, 0, 0, 0, 0, 0, 0, 0, 0, 0, 0, 0, 0, 0, 0, 0, 0, 0, 0, 0, 0, 0, 0, 0, 0, 0, 0, 0, 0, 0, 0, 0, 0, 0, 0, 0, 0, 0, 0, 0, 0, 0, 0, 0, 0, 0, 0, 0, 0, 0, 0, 0, 0, 0, 0, 0, 0, 0, 0, 0, 0, 0, 0, 0, 0, 0, 0, 0, 0, 0, 0, 0, 0, 0, 0, 0, 0, 0, 0, 0, 0, 0, 0, 0, 0, 1, 1, 1, 1, 1, 1, 1, 1, 1, 1, 1, 1, 1, 1, 1, 1, 1, 1, 1, 1, 1, 1, 1, 1, 1, 1, 1, 1, 1, 1, 1, 1, 1, 1, 1, 1, 1, 1, 1, 1, 1, 1, 1, 1, 1, 1, 1, 1, 0, 0, 0, 0, 0, 0, 0, 0, 0, 0, 0, 0, 0, 0, 0, 0, 0, 0, 0, 0, 0, 0, 0, 0, 0, 0, 0, 0, 0, 0, 0, 0, 0, 0, 0, 0, 0, 0, 0, 0, 0, 0, 0, 0, 0, 0, 0, 0, 0, 0, 0, 0, 0, 0, 0, 0, 0, 0, 0, 0, 0, 0, 0, 0, 0, 0, 0, 0, 0, 0, 0, 0, 0, 0, 0, 0, 0, 0, 0, 0, 0, 0, 0, 0, 0, 0, 0, 0, 0, 0, 0, 0, 0, 0, 0, 0, 0, 0, 0, 0, 0, 0, 0, 0, 0, 0, 0, 0, 0, 0, 0, 0, 0, 0, 0, 0, 0, 0, 0, 0, 0, 0, 0, 0, 0, 0, 0, 0, 0, 0, 0, 0, 0, 0, 0, 0, 0, 0, 0, 0, 0, 0, 0, 0])
_uv = me_cylinder_002.uv_layers.new(name='UVMap')
_uv.uv.foreach_set('vector', [1.0, 0.6659, 1.0, 1.0, 0.9792, 1.0, 0.9792, 0.6659, 0.9792, 0.6659, 0.9792, 1.0, 0.9583, 1.0, 0.9583, 0.6659, 0.9583, 0.6659, 0.9583, 1.0, 0.9375, 1.0, 0.9375, 0.6659, 0.9375, 0.6659, 0.9375, 1.0, 0.9167, 1.0, 0.9167, 0.6659, 0.9167, 0.6659, 0.9167, 1.0, 0.8958, 1.0, 0.8958, 0.6659, 0.8958, 0.6659, 0.8958, 1.0, 0.875, 1.0, 0.875, 0.6659, 0.875, 0.6659, 0.875, 1.0, 0.8542, 1.0, 0.8542, 0.6659, 0.8542, 0.6659, 0.8542, 1.0, 0.8333, 1.0, 0.8333, 0.6659, 0.8333, 0.6659, 0.8333, 1.0, 0.8125, 1.0, 0.8125, 0.6659, 0.8125, 0.6659, 0.8125, 1.0, 0.7917, 1.0, 0.7917, 0.6659, 0.7917, 0.6659, 0.7917, 1.0, 0.7708, 1.0, 0.7708, 0.6659, 0.7708, 0.6659, 0.7708, 1.0, 0.75, 1.0, 0.75, 0.6659, 0.75, 0.6659, 0.75, 1.0, 0.7292, 1.0, 0.7292, 0.6659, 0.7292, 0.6659, 0.7292, 1.0, 0.7083, 1.0, 0.7083, 0.6659, 0.7083, 0.6659, 0.7083, 1.0, 0.6875, 1.0, 0.6875, 0.6659, 0.6875, 0.6659, 0.6875, 1.0, 0.6667, 1.0, 0.6667, 0.6659, 0.6667, 0.6659, 0.6667, 1.0, 0.6458, 1.0, 0.6458, 0.6659, 0.6458, 0.6659, 0.6458, 1.0, 0.625, 1.0, 0.625, 0.6659, 0.625, 0.6659, 0.625, 1.0, 0.6042, 1.0, 0.6042, 0.6659, 0.6042, 0.6659, 0.6042, 1.0, 0.5833, 1.0, 0.5833, 0.6659, 0.5833, 0.6659, 0.5833, 1.0, 0.5625, 1.0, 0.5625, 0.6659, 0.5625, 0.6659, 0.5625, 1.0, 0.5417, 1.0, 0.5417, 0.6659, 0.5417, 0.6659, 0.5417, 1.0, 0.5208, 1.0, 0.5208, 0.6659, 0.5208, 0.6659, 0.5208, 1.0, 0.5, 1.0, 0.5, 0.6659, 0.5, 0.6659, 0.5, 1.0, 0.4792, 1.0, 0.4792, 0.6659, 0.4792, 0.6659, 0.4792, 1.0, 0.4583, 1.0, 0.4583, 0.6659, 0.4583, 0.6659, 0.4583, 1.0, 0.4375, 1.0, 0.4375, 0.6659, 0.4375, 0.6659, 0.4375, 1.0, 0.4167, 1.0, 0.4167, 0.6659, 0.4167, 0.6659, 0.4167, 1.0, 0.3958, 1.0, 0.3958, 0.6659, 0.3958, 0.6659, 0.3958, 1.0, 0.375, 1.0, 0.375, 0.6659, 0.375, 0.6659, 0.375, 1.0, 0.3542, 1.0, 0.3542, 0.6659, 0.3542, 0.6659, 0.3542, 1.0, 0.3333, 1.0, 0.3333, 0.6659, 0.3333, 0.6659, 0.3333, 1.0, 0.3125, 1.0, 0.3125, 0.6659, 0.3125, 0.6659, 0.3125, 1.0, 0.2917, 1.0, 0.2917, 0.6659, 0.2917, 0.6659, 0.2917, 1.0, 0.2708, 1.0, 0.2708, 0.6659, 0.2708, 0.6659, 0.2708, 1.0, 0.25, 1.0, 0.25, 0.6659, 0.25, 0.6659, 0.25, 1.0, 0.2292, 1.0, 0.2292, 0.6659, 0.2292, 0.6659, 0.2292, 1.0, 0.2083, 1.0, 0.2083, 0.6659, 0.2083, 0.6659, 0.2083, 1.0, 0.1875, 1.0, 0.1875, 0.6659, 0.1875, 0.6659, 0.1875, 1.0, 0.1667, 1.0, 0.1667, 0.6659, 0.1667, 0.6659, 0.1667, 1.0, 0.1458, 1.0, 0.1458, 0.6659, 0.1458, 0.6659, 0.1458, 1.0, 0.125, 1.0, 0.125, 0.6659, 0.125, 0.6659, 0.125, 1.0, 0.1042, 1.0, 0.1042, 0.6659, 0.1042, 0.6659, 0.1042, 1.0, 0.08333, 1.0, 0.08333, 0.6659, 0.08333, 0.6659, 0.08333, 1.0, 0.0625, 1.0, 0.0625, 0.6659, 0.0625, 0.6659, 0.0625, 1.0, 0.04167, 1.0, 0.04167, 0.6659, 0.2813, 0.4879, 0.25, 0.49, 0.2187, 0.4879, 0.1879, 0.4818, 0.1582, 0.4717, 0.13, 0.4578, 0.1039, 0.4404, 0.08029, 0.4197, 0.0596, 0.3961, 0.04215, 0.37, 0.02827, 0.3418, 0.01818, 0.3121, 0.01205, 0.2813, 0.01, 0.25, 0.01205, 0.2187, 0.01818, 0.1879, 0.02827, 0.1582, 0.04215, 0.13, 0.0596, 0.1039, 0.08029, 0.08029, 0.1039, 0.0596, 0.13, 0.04215, 0.1582, 0.02827, 0.1879, 0.01818, 0.2187, 0.01205, 0.25, 0.01, 0.2813, 0.01205, 0.3121, 0.01818, 0.3418, 0.02827, 0.37, 0.04215, 0.3961, 0.0596, 0.4197, 0.08029, 0.4404, 0.1039, 0.4578, 0.13, 0.4717, 0.1582, 0.4818, 0.1879, 0.4879, 0.2187, 0.49, 0.25, 0.4879, 0.2813, 0.4818, 0.3121, 0.4717, 0.3418, 0.4578, 0.37, 0.4404, 0.3961, 0.4197, 0.4197, 0.3961, 0.4404, 0.37, 0.4578, 0.3418, 0.4717, 0.3121, 0.4818, 0.04167, 0.6659, 0.04167, 1.0, 0.02083, 1.0, 0.02083, 0.6659, 0.02083, 0.6659, 0.02083, 1.0, 3.763e-07, 1.0, 3.763e-07, 0.6659, 0.75, 0.49, 0.7813, 0.4879, 0.8121, 0.4818, 0.8418, 0.4717, 0.87, 0.4578, 0.8961, 0.4404, 0.9197, 0.4197, 0.9404, 0.3961, 0.9578, 0.37, 0.9717, 0.3418, 0.9818, 0.3121, 0.9879, 0.2813, 0.99, 0.25, 0.9879, 0.2187, 0.9818, 0.1879, 0.9717, 0.1582, 0.9578, 0.13, 0.9404, 0.1039, 0.9197, 0.08029, 0.8961, 0.0596, 0.87, 0.04215, 0.8418, 0.02827, 0.8121, 0.01818, 0.7813, 0.01205, 0.75, 0.01, 0.7187, 0.01205, 0.6879, 0.01818, 0.6582, 0.02827, 0.63, 0.04215, 0.6039, 0.0596, 0.5803, 0.08029, 0.5596, 0.1039, 0.5422, 0.13, 0.5283, 0.1582, 0.5182, 0.1879, 0.5121, 0.2187, 0.51, 0.25, 0.5121, 0.2813, 0.5182, 0.3121, 0.5283, 0.3418, 0.5422, 0.37, 0.5596, 0.3961, 0.5803, 0.4197, 0.6039, 0.4404, 0.63, 0.4578, 0.6582, 0.4717, 0.6879, 0.4818, 0.7187, 0.4879, 0.02083, 0.5, 0.02083, 0.569, 3.763e-07, 0.569, 3.763e-07, 0.5, 0.04167, 0.5, 0.04167, 0.569, 0.02083, 0.569, 0.02083, 0.5, 0.0625, 0.5, 0.0625, 0.569, 0.04167, 0.569, 0.04167, 0.5, 0.08333, 0.5, 0.08333, 0.569, 0.0625, 0.569, 0.0625, 0.5, 0.1042, 0.5, 0.1042, 0.569, 0.08333, 0.569, 0.08333, 0.5, 0.125, 0.5, 0.125, 0.569, 0.1042, 0.569, 0.1042, 0.5, 0.1458, 0.5, 0.1458, 0.569, 0.125, 0.569, 0.125, 0.5, 0.1667, 0.5, 0.1667, 0.569, 0.1458, 0.569, 0.1458, 0.5, 0.1875, 0.5, 0.1875, 0.569, 0.1667, 0.569, 0.1667, 0.5, 0.2083, 0.5, 0.2083, 0.569, 0.1875, 0.569, 0.1875, 0.5, 0.2292, 0.5, 0.2292, 0.569, 0.2083, 0.569, 0.2083, 0.5, 0.25, 0.5, 0.25, 0.569, 0.2292, 0.569, 0.2292, 0.5, 0.2708, 0.5, 0.2708, 0.569, 0.25, 0.569, 0.25, 0.5, 0.2917, 0.5, 0.2917, 0.569, 0.2708, 0.569, 0.2708, 0.5, 0.3125, 0.5, 0.3125, 0.569, 0.2917, 0.569, 0.2917, 0.5, 0.3333, 0.5, 0.3333, 0.569, 0.3125, 0.569, 0.3125, 0.5, 0.3542, 0.5, 0.3542, 0.569, 0.3333, 0.569, 0.3333, 0.5, 0.375, 0.5, 0.375, 0.569, 0.3542, 0.569, 0.3542, 0.5, 0.3958, 0.5, 0.3958, 0.569, 0.375, 0.569, 0.375, 0.5, 0.4167, 0.5, 0.4167, 0.569, 0.3958, 0.569, 0.3958, 0.5, 0.4375, 0.5, 0.4375, 0.569, 0.4167, 0.569, 0.4167, 0.5, 0.4583, 0.5, 0.4583, 0.569, 0.4375, 0.569, 0.4375, 0.5, 0.4792, 0.5, 0.4792, 0.569, 0.4583, 0.569, 0.4583, 0.5, 0.5, 0.5, 0.5, 0.569, 0.4792, 0.569, 0.4792, 0.5, 0.5208, 0.5, 0.5208, 0.569, 0.5, 0.569, 0.5, 0.5, 0.5417, 0.5, 0.5417, 0.569, 0.5208, 0.569, 0.5208, 0.5, 0.5625, 0.5, 0.5625, 0.569, 0.5417, 0.569, 0.5417, 0.5, 0.5833, 0.5, 0.5833, 0.569, 0.5625, 0.569, 0.5625, 0.5, 0.6042, 0.5, 0.6042, 0.569, 0.5833, 0.569, 0.5833, 0.5, 0.625, 0.5, 0.625, 0.569, 0.6042, 0.569, 0.6042, 0.5, 0.6458, 0.5, 0.6458, 0.569, 0.625, 0.569, 0.625, 0.5, 0.6667, 0.5, 0.6667, 0.569, 0.6458, 0.569, 0.6458, 0.5, 0.6875, 0.5, 0.6875, 0.569, 0.6667, 0.569, 0.6667, 0.5, 0.7083, 0.5, 0.7083, 0.569, 0.6875, 0.569, 0.6875, 0.5, 0.7292, 0.5, 0.7292, 0.569, 0.7083, 0.569, 0.7083, 0.5, 0.75, 0.5, 0.75, 0.569, 0.7292, 0.569, 0.7292, 0.5, 0.7708, 0.5, 0.7708, 0.569, 0.75, 0.569, 0.75, 0.5, 0.7917, 0.5, 0.7917, 0.569, 0.7708, 0.569, 0.7708, 0.5, 0.8125, 0.5, 0.8125, 0.569, 0.7917, 0.569, 0.7917, 0.5, 0.8333, 0.5, 0.8333, 0.569, 0.8125, 0.569, 0.8125, 0.5, 0.8542, 0.5, 0.8542, 0.569, 0.8333, 0.569, 0.8333, 0.5, 0.875, 0.5, 0.875, 0.569, 0.8542, 0.569, 0.8542, 0.5, 0.8958, 0.5, 0.8958, 0.569, 0.875, 0.569, 0.875, 0.5, 0.9167, 0.5, 0.9167, 0.569, 0.8958, 0.569, 0.8958, 0.5, 0.9375, 0.5, 0.9375, 0.569, 0.9167, 0.569, 0.9167, 0.5, 0.9583, 0.5, 0.9583, 0.569, 0.9375, 0.569, 0.9375, 0.5, 0.9792, 0.5, 0.9792, 0.569, 0.9583, 0.569, 0.9583, 0.5, 1.0, 0.5, 1.0, 0.569, 0.9792, 0.569, 0.9792, 0.5, 0.02083, 0.569, 0.02083, 0.6417, 3.763e-07, 0.6417, 3.763e-07, 0.569, 0.04167, 0.569, 0.04167, 0.6417, 0.02083, 0.6417, 0.02083, 0.569, 0.0625, 0.569, 0.0625, 0.6417, 0.04167, 0.6417, 0.04167, 0.569, 0.08333, 0.569, 0.08333, 0.6417, 0.0625, 0.6417, 0.0625, 0.569, 0.1042, 0.569, 0.1042, 0.6417, 0.08333, 0.6417, 0.08333, 0.569, 0.125, 0.569, 0.125, 0.6417, 0.1042, 0.6417, 0.1042, 0.569, 0.1458, 0.569, 0.1458, 0.6417, 0.125, 0.6417, 0.125, 0.569, 0.1667, 0.569, 0.1667, 0.6417, 0.1458, 0.6417, 0.1458, 0.569, 0.1875, 0.569, 0.1875, 0.6417, 0.1667, 0.6417, 0.1667, 0.569, 0.2083, 0.569, 0.2083, 0.6417, 0.1875, 0.6417, 0.1875, 0.569, 0.2292, 0.569, 0.2292, 0.6417, 0.2083, 0.6417, 0.2083, 0.569, 0.25, 0.569, 0.25, 0.6417, 0.2292, 0.6417, 0.2292, 0.569, 0.2708, 0.569, 0.2708, 0.6417, 0.25, 0.6417, 0.25, 0.569, 0.2917, 0.569, 0.2917, 0.6417, 0.2708, 0.6417, 0.2708, 0.569, 0.3125, 0.569, 0.3125, 0.6417, 0.2917, 0.6417, 0.2917, 0.569, 0.3333, 0.569, 0.3333, 0.6417, 0.3125, 0.6417, 0.3125, 0.569, 0.3542, 0.569, 0.3542, 0.6417, 0.3333, 0.6417, 0.3333, 0.569, 0.375, 0.569, 0.375, 0.6417, 0.3542, 0.6417, 0.3542, 0.569, 0.3958, 0.569, 0.3958, 0.6417, 0.375, 0.6417, 0.375, 0.569, 0.4167, 0.569, 0.4167, 0.6417, 0.3958, 0.6417, 0.3958, 0.569, 0.4375, 0.569, 0.4375, 0.6417, 0.4167, 0.6417, 0.4167, 0.569, 0.4583, 0.569, 0.4583, 0.6417, 0.4375, 0.6417, 0.4375, 0.569, 0.4792, 0.569, 0.4792, 0.6417, 0.4583, 0.6417, 0.4583, 0.569, 0.5, 0.569, 0.5, 0.6417, 0.4792, 0.6417, 0.4792, 0.569, 0.5208, 0.569, 0.5208, 0.6417, 0.5, 0.6417, 0.5, 0.569, 0.5417, 0.569, 0.5417, 0.6417, 0.5208, 0.6417, 0.5208, 0.569, 0.5625, 0.569, 0.5625, 0.6417, 0.5417, 0.6417, 0.5417, 0.569, 0.5833, 0.569, 0.5833, 0.6417, 0.5625, 0.6417, 0.5625, 0.569, 0.6042, 0.569, 0.6042, 0.6417, 0.5833, 0.6417, 0.5833, 0.569, 0.625, 0.569, 0.625, 0.6417, 0.6042, 0.6417, 0.6042, 0.569, 0.6458, 0.569, 0.6458, 0.6417, 0.625, 0.6417, 0.625, 0.569, 0.6667, 0.569, 0.6667, 0.6417, 0.6458, 0.6417, 0.6458, 0.569, 0.6875, 0.569, 0.6875, 0.6417, 0.6667, 0.6417, 0.6667, 0.569, 0.7083, 0.569, 0.7083, 0.6417, 0.6875, 0.6417, 0.6875, 0.569, 0.7292, 0.569, 0.7292, 0.6417, 0.7083, 0.6417, 0.7083, 0.569, 0.75, 0.569, 0.75, 0.6417, 0.7292, 0.6417, 0.7292, 0.569, 0.7708, 0.569, 0.7708, 0.6417, 0.75, 0.6417, 0.75, 0.569, 0.7917, 0.569, 0.7917, 0.6417, 0.7708, 0.6417, 0.7708, 0.569, 0.8125, 0.569, 0.8125, 0.6417, 0.7917, 0.6417, 0.7917, 0.569, 0.8333, 0.569, 0.8333, 0.6417, 0.8125, 0.6417, 0.8125, 0.569, 0.8542, 0.569, 0.8542, 0.6417, 0.8333, 0.6417, 0.8333, 0.569, 0.875, 0.569, 0.875, 0.6417, 0.8542, 0.6417, 0.8542, 0.569, 0.8958, 0.569, 0.8958, 0.6417, 0.875, 0.6417, 0.875, 0.569, 0.9167, 0.569, 0.9167, 0.6417, 0.8958, 0.6417, 0.8958, 0.569, 0.9375, 0.569, 0.9375, 0.6417, 0.9167, 0.6417, 0.9167, 0.569, 0.9583, 0.569, 0.9583, 0.6417, 0.9375, 0.6417, 0.9375, 0.569, 0.9792, 0.569, 0.9792, 0.6417, 0.9583, 0.6417, 0.9583, 0.569, 1.0, 0.569, 1.0, 0.6417, 0.9792, 0.6417, 0.9792, 0.569, 0.6042, 0.6417, 0.625, 0.6417, 0.625, 0.6417, 0.6042, 0.6417, 0.25, 0.6659, 0.2292, 0.6659, 0.2292, 0.6659, 0.25, 0.6659, 0.04167, 0.6417, 0.0625, 0.6417, 0.0625, 0.6417, 0.04167, 0.6417, 0.7917, 0.6659, 0.7708, 0.6659, 0.7708, 0.6659, 0.7917, 0.6659, 0.5833, 0.6417, 0.6042, 0.6417, 0.6042, 0.6417, 0.5833, 0.6417, 0.2292, 0.6659, 0.2083, 0.6659, 0.2083, 0.6659, 0.2292, 0.6659, 0.02083, 0.6417, 0.04167, 0.6417, 0.04167, 0.6417, 0.02083, 0.6417, 0.7708, 0.6659, 0.75, 0.6659, 0.75, 0.6659, 0.7708, 0.6659, 0.5625, 0.6417, 0.5833, 0.6417, 0.5833, 0.6417, 0.5625, 0.6417, 0.2083, 0.6659, 0.1875, 0.6659, 0.1875, 0.6659, 0.2083, 0.6659, 3.763e-07, 0.6417, 0.02083, 0.6417, 0.02083, 0.6417, 3.763e-07, 0.6417, 0.75, 0.6659, 0.7292, 0.6659, 0.7292, 0.6659, 0.75, 0.6659, 0.5417, 0.6417, 0.5625, 0.6417, 0.5625, 0.6417, 0.5417, 0.6417, 0.1875, 0.6659, 0.1667, 0.6659, 0.1667, 0.6659, 0.1875, 0.6659, 0.7292, 0.6659, 0.7083, 0.6659, 0.7083, 0.6659, 0.7292, 0.6659, 0.5208, 0.6417, 0.5417, 0.6417, 0.5417, 0.6417, 0.5208, 0.6417, 0.1667, 0.6659, 0.1458, 0.6659, 0.1458, 0.6659, 0.1667, 0.6659, 0.7083, 0.6659, 0.6875, 0.6659, 0.6875, 0.6659, 0.7083, 0.6659, 0.5, 0.6417, 0.5208, 0.6417, 0.5208, 0.6417, 0.5, 0.6417, 0.1458, 0.6659, 0.125, 0.6659, 0.125, 0.6659, 0.1458, 0.6659, 0.6875, 0.6659, 0.6667, 0.6659, 0.6667, 0.6659, 0.6875, 0.6659, 0.4792, 0.6417, 0.5, 0.6417, 0.5, 0.6417, 0.4792, 0.6417, 0.125, 0.6659, 0.1042, 0.6659, 0.1042, 0.6659, 0.125, 0.6659, 0.6667, 0.6659, 0.6458, 0.6659, 0.6458, 0.6659, 0.6667, 0.6659, 0.4583, 0.6417, 0.4792, 0.6417, 0.4792, 0.6417, 0.4583, 0.6417, 0.1042, 0.6659, 0.08333, 0.6659, 0.08333, 0.6659, 0.1042, 0.6659, 0.6458, 0.6659, 0.625, 0.6659, 0.625, 0.6659, 0.6458, 0.6659, 0.4375, 0.6417, 0.4583, 0.6417, 0.4583, 0.6417, 0.4375, 0.6417, 0.9792, 0.6417, 1.0, 0.6417, 1.0, 0.6417, 0.9792, 0.6417, 0.08333, 0.6659, 0.0625, 0.6659, 0.0625, 0.6659, 0.08333, 0.6659, 0.625, 0.6659, 0.6042, 0.6659, 0.6042, 0.6659, 0.625, 0.6659, 0.4167, 0.6417, 0.4375, 0.6417, 0.4375, 0.6417, 0.4167, 0.6417, 0.9583, 0.6417, 0.9792, 0.6417, 0.9792, 0.6417, 0.9583, 0.6417, 0.0625, 0.6659, 0.04167, 0.6659, 0.04167, 0.6659, 0.0625, 0.6659, 0.6042, 0.6659, 0.5833, 0.6659, 0.5833, 0.6659, 0.6042, 0.6659, 0.3958, 0.6417, 0.4167, 0.6417, 0.4167, 0.6417, 0.3958, 0.6417, 0.9375, 0.6417, 0.9583, 0.6417, 0.9583, 0.6417, 0.9375, 0.6417, 0.04167, 0.6659, 0.02083, 0.6659, 0.02083, 0.6659, 0.04167, 0.6659, 0.5833, 0.6659, 0.5625, 0.6659, 0.5625, 0.6659, 0.5833, 0.6659, 0.375, 0.6417, 0.3958, 0.6417, 0.3958, 0.6417, 0.375, 0.6417, 0.9167, 0.6417, 0.9375, 0.6417, 0.9375, 0.6417, 0.9167, 0.6417, 0.02083, 0.6659, 3.763e-07, 0.6659, 3.763e-07, 0.6659, 0.02083, 0.6659, 0.5625, 0.6659, 0.5417, 0.6659, 0.5417, 0.6659, 0.5625, 0.6659, 0.3542, 0.6417, 0.375, 0.6417, 0.375, 0.6417, 0.3542, 0.6417, 0.8958, 0.6417, 0.9167, 0.6417, 0.9167, 0.6417, 0.8958, 0.6417, 0.5417, 0.6659, 0.5208, 0.6659, 0.5208, 0.6659, 0.5417, 0.6659, 0.3333, 0.6417, 0.3542, 0.6417, 0.3542, 0.6417, 0.3333, 0.6417, 0.875, 0.6417, 0.8958, 0.6417, 0.8958, 0.6417, 0.875, 0.6417, 0.02083, 0.6417, 0.02083, 0.6659, 3.763e-07, 0.6659, 3.763e-07, 0.6417, 0.04167, 0.6417, 0.04167, 0.6659, 0.02083, 0.6659, 0.02083, 0.6417, 0.0625, 0.6417, 0.0625, 0.6659, 0.04167, 0.6659, 0.04167, 0.6417, 0.08333, 0.6417, 0.08333, 0.6659, 0.0625, 0.6659, 0.0625, 0.6417, 0.1042, 0.6417, 0.1042, 0.6659, 0.08333, 0.6659, 0.08333, 0.6417, 0.125, 0.6417, 0.125, 0.6659, 0.1042, 0.6659, 0.1042, 0.6417, 0.1458, 0.6417, 0.1458, 0.6659, 0.125, 0.6659, 0.125, 0.6417, 0.1667, 0.6417, 0.1667, 0.6659, 0.1458, 0.6659, 0.1458, 0.6417, 0.1875, 0.6417, 0.1875, 0.6659, 0.1667, 0.6659, 0.1667, 0.6417, 0.2083, 0.6417, 0.2083, 0.6659, 0.1875, 0.6659, 0.1875, 0.6417, 0.2292, 0.6417, 0.2292, 0.6659, 0.2083, 0.6659, 0.2083, 0.6417, 0.25, 0.6417, 0.25, 0.6659, 0.2292, 0.6659, 0.2292, 0.6417, 0.2708, 0.6417, 0.2708, 0.6659, 0.25, 0.6659, 0.25, 0.6417, 0.2917, 0.6417, 0.2917, 0.6659, 0.2708, 0.6659, 0.2708, 0.6417, 0.3125, 0.6417, 0.3125, 0.6659, 0.2917, 0.6659, 0.2917, 0.6417, 0.3333, 0.6417, 0.3333, 0.6659, 0.3125, 0.6659, 0.3125, 0.6417, 0.3542, 0.6417, 0.3542, 0.6659, 0.3333, 0.6659, 0.3333, 0.6417, 0.375, 0.6417, 0.375, 0.6659, 0.3542, 0.6659, 0.3542, 0.6417, 0.3958, 0.6417, 0.3958, 0.6659, 0.375, 0.6659, 0.375, 0.6417, 0.4167, 0.6417, 0.4167, 0.6659, 0.3958, 0.6659, 0.3958, 0.6417, 0.4375, 0.6417, 0.4375, 0.6659, 0.4167, 0.6659, 0.4167, 0.6417, 0.4583, 0.6417, 0.4583, 0.6659, 0.4375, 0.6659, 0.4375, 0.6417, 0.4792, 0.6417, 0.4792, 0.6659, 0.4583, 0.6659, 0.4583, 0.6417, 0.5, 0.6417, 0.5, 0.6659, 0.4792, 0.6659, 0.4792, 0.6417, 0.5208, 0.6417, 0.5208, 0.6659, 0.5, 0.6659, 0.5, 0.6417, 0.5417, 0.6417, 0.5417, 0.6659, 0.5208, 0.6659, 0.5208, 0.6417, 0.5625, 0.6417, 0.5625, 0.6659, 0.5417, 0.6659, 0.5417, 0.6417, 0.5833, 0.6417, 0.5833, 0.6659, 0.5625, 0.6659, 0.5625, 0.6417, 0.6042, 0.6417, 0.6042, 0.6659, 0.5833, 0.6659, 0.5833, 0.6417, 0.625, 0.6417, 0.625, 0.6659, 0.6042, 0.6659, 0.6042, 0.6417, 0.6458, 0.6417, 0.6458, 0.6659, 0.625, 0.6659, 0.625, 0.6417, 0.6667, 0.6417, 0.6667, 0.6659, 0.6458, 0.6659, 0.6458, 0.6417, 0.6875, 0.6417, 0.6875, 0.6659, 0.6667, 0.6659, 0.6667, 0.6417, 0.7083, 0.6417, 0.7083, 0.6659, 0.6875, 0.6659, 0.6875, 0.6417, 0.7292, 0.6417, 0.7292, 0.6659, 0.7083, 0.6659, 0.7083, 0.6417, 0.75, 0.6417, 0.75, 0.6659, 0.7292, 0.6659, 0.7292, 0.6417, 0.7708, 0.6417, 0.7708, 0.6659, 0.75, 0.6659, 0.75, 0.6417, 0.7917, 0.6417, 0.7917, 0.6659, 0.7708, 0.6659, 0.7708, 0.6417, 0.8125, 0.6417, 0.8125, 0.6659, 0.7917, 0.6659, 0.7917, 0.6417, 0.8333, 0.6417, 0.8333, 0.6659, 0.8125, 0.6659, 0.8125, 0.6417, 0.8542, 0.6417, 0.8542, 0.6659, 0.8333, 0.6659, 0.8333, 0.6417, 0.875, 0.6417, 0.875, 0.6659, 0.8542, 0.6659, 0.8542, 0.6417, 0.8958, 0.6417, 0.8958, 0.6659, 0.875, 0.6659, 0.875, 0.6417, 0.9167, 0.6417, 0.9167, 0.6659, 0.8958, 0.6659, 0.8958, 0.6417, 0.9375, 0.6417, 0.9375, 0.6659, 0.9167, 0.6659, 0.9167, 0.6417, 0.9583, 0.6417, 0.9583, 0.6659, 0.9375, 0.6659, 0.9375, 0.6417, 0.9792, 0.6417, 0.9792, 0.6659, 0.9583, 0.6659, 0.9583, 0.6417, 1.0, 0.6417, 1.0, 0.6659, 0.9792, 0.6659, 0.9792, 0.6417, 0.8125, 0.6659, 0.7917, 0.6659, 0.7917, 0.6659, 0.8125, 0.6659, 0.0625, 0.6417, 0.08333, 0.6417, 0.08333, 0.6417, 0.0625, 0.6417, 0.2708, 0.6659, 0.25, 0.6659, 0.25, 0.6659, 0.2708, 0.6659, 0.625, 0.6417, 0.6458, 0.6417, 0.6458, 0.6417, 0.625, 0.6417, 0.8333, 0.6659, 0.8125, 0.6659, 0.8125, 0.6659, 0.8333, 0.6659, 0.08333, 0.6417, 0.1042, 0.6417, 0.1042, 0.6417, 0.08333, 0.6417, 0.2917, 0.6659, 0.2708, 0.6659, 0.2708, 0.6659, 0.2917, 0.6659, 0.6458, 0.6417, 0.6667, 0.6417, 0.6667, 0.6417, 0.6458, 0.6417, 0.8542, 0.6659, 0.8333, 0.6659, 0.8333, 0.6659, 0.8542, 0.6659, 0.1042, 0.6417, 0.125, 0.6417, 0.125, 0.6417, 0.1042, 0.6417, 0.3125, 0.6659, 0.2917, 0.6659, 0.2917, 0.6659, 0.3125, 0.6659, 0.6667, 0.6417, 0.6875, 0.6417, 0.6875, 0.6417, 0.6667, 0.6417, 0.875, 0.6659, 0.8542, 0.6659, 0.8542, 0.6659, 0.875, 0.6659, 0.125, 0.6417, 0.1458, 0.6417, 0.1458, 0.6417, 0.125, 0.6417, 0.3333, 0.6659, 0.3125, 0.6659, 0.3125, 0.6659, 0.3333, 0.6659, 0.6875, 0.6417, 0.7083, 0.6417, 0.7083, 0.6417, 0.6875, 0.6417, 0.8958, 0.6659, 0.875, 0.6659, 0.875, 0.6659, 0.8958, 0.6659, 0.1458, 0.6417, 0.1667, 0.6417, 0.1667, 0.6417, 0.1458, 0.6417, 0.3542, 0.6659, 0.3333, 0.6659, 0.3333, 0.6659, 0.3542, 0.6659, 0.7083, 0.6417, 0.7292, 0.6417, 0.7292, 0.6417, 0.7083, 0.6417, 0.9167, 0.6659, 0.8958, 0.6659, 0.8958, 0.6659, 0.9167, 0.6659, 0.1667, 0.6417, 0.1875, 0.6417, 0.1875, 0.6417, 0.1667, 0.6417, 0.375, 0.6659, 0.3542, 0.6659, 0.3542, 0.6659, 0.375, 0.6659, 0.7292, 0.6417, 0.75, 0.6417, 0.75, 0.6417, 0.7292, 0.6417, 0.9375, 0.6659, 0.9167, 0.6659, 0.9167, 0.6659, 0.9375, 0.6659, 0.1875, 0.6417, 0.2083, 0.6417, 0.2083, 0.6417, 0.1875, 0.6417, 0.3958, 0.6659, 0.375, 0.6659, 0.375, 0.6659, 0.3958, 0.6659, 0.75, 0.6417, 0.7708, 0.6417, 0.7708, 0.6417, 0.75, 0.6417, 0.9583, 0.6659, 0.9375, 0.6659, 0.9375, 0.6659, 0.9583, 0.6659, 0.2083, 0.6417, 0.2292, 0.6417, 0.2292, 0.6417, 0.2083, 0.6417, 0.4167, 0.6659, 0.3958, 0.6659, 0.3958, 0.6659, 0.4167, 0.6659, 0.7708, 0.6417, 0.7917, 0.6417, 0.7917, 0.6417, 0.7708, 0.6417, 0.9792, 0.6659, 0.9583, 0.6659, 0.9583, 0.6659, 0.9792, 0.6659, 0.2292, 0.6417, 0.25, 0.6417, 0.25, 0.6417, 0.2292, 0.6417, 0.4375, 0.6659, 0.4167, 0.6659, 0.4167, 0.6659, 0.4375, 0.6659, 0.7917, 0.6417, 0.8125, 0.6417, 0.8125, 0.6417, 0.7917, 0.6417, 1.0, 0.6659, 0.9792, 0.6659, 0.9792, 0.6659, 1.0, 0.6659, 0.25, 0.6417, 0.2708, 0.6417, 0.2708, 0.6417, 0.25, 0.6417, 0.4583, 0.6659, 0.4375, 0.6659, 0.4375, 0.6659, 0.4583, 0.6659, 0.8125, 0.6417, 0.8333, 0.6417, 0.8333, 0.6417, 0.8125, 0.6417, 0.2708, 0.6417, 0.2917, 0.6417, 0.2917, 0.6417, 0.2708, 0.6417, 0.4792, 0.6659, 0.4583, 0.6659, 0.4583, 0.6659, 0.4792, 0.6659, 0.8333, 0.6417, 0.8542, 0.6417, 0.8542, 0.6417, 0.8333, 0.6417, 0.2917, 0.6417, 0.3125, 0.6417, 0.3125, 0.6417, 0.2917, 0.6417, 0.5, 0.6659, 0.4792, 0.6659, 0.4792, 0.6659, 0.5, 0.6659, 0.8542, 0.6417, 0.875, 0.6417, 0.875, 0.6417, 0.8542, 0.6417, 0.3125, 0.6417, 0.3333, 0.6417, 0.3333, 0.6417, 0.3125, 0.6417, 0.5208, 0.6659, 0.5, 0.6659, 0.5, 0.6659, 0.5208, 0.6659])
me_cylinder_002.materials.append(mat_grey)
me_cylinder_002.materials.append(mat_green)
me_cylinder_002.update()

# ---- objects
ob_empty = bpy.data.objects.new('Empty', None)
ob_cylinder = bpy.data.objects.new('Cylinder', me_cylinder_001)
ob_empty_001 = bpy.data.objects.new('Empty.001', None)
ob_cylinder_001 = bpy.data.objects.new('Cylinder.001', me_cylinder_002)

# ---- transforms, parenting, visibility, modifiers, constraints
ob_empty.location = (-0.2467, 29.73, 0.2457)
ob_empty.rotation_euler = (1.571, -0.0, -0.0)
ob_empty.scale = (2.838, 2.838, 2.838)
ob_empty.empty_display_type = 'IMAGE'
ob_empty.empty_display_size = 5.0
ob_empty.use_empty_image_alpha = True
ob_empty.color = (1.0, 1.0, 1.0, 0.6142)
ob_cylinder.location = (0.0, 0.0, 0.0)
ob_cylinder.scale = (1.289, 1.353, 1.509)
_m = ob_cylinder.modifiers.new('Mirror', 'MIRROR')
_m.use_axis = (True, True, True)
_m.use_clip = True
_m = ob_cylinder.modifiers.new('Auto Smooth', 'NODES')
_m.node_group = ng_auto_smooth
_gi = [s.identifier for s in ng_auto_smooth.interface.items_tree if s.item_type == 'SOCKET' and s.in_out == 'INPUT']
_m[_gi[1]] = 0.5236  # Angle
ob_empty_001.location = (-11.17, -0.2905, 0.2457)
ob_empty_001.rotation_euler = (1.571, 0.0, 1.571)
ob_empty_001.scale = (2.838, 2.838, 2.838)
ob_empty_001.empty_display_type = 'IMAGE'
ob_empty_001.empty_display_size = 5.0
ob_empty_001.use_empty_image_alpha = True
ob_empty_001.color = (1.0, 1.0, 1.0, 0.6142)
ob_cylinder_001.location = (-0.8672, -0.8871, -1.764)
ob_cylinder_001.rotation_euler = (-0.4887, 0.5149, 0.0)
ob_cylinder_001.scale = (0.312, 0.319, 0.737)
_m = ob_cylinder_001.modifiers.new('Mirror', 'MIRROR')
_m.use_axis = (True, True, True)
_m.mirror_object = ob_cylinder

# ---- collection membership
col_collection.objects.link(ob_empty)
col_collection.objects.link(ob_cylinder)
col_collection.objects.link(ob_empty_001)
col_collection.objects.link(ob_cylinder_001)

# ---- scene / render settings (as saved in the file)
scene.frame_start = 1; scene.frame_end = 250; scene.frame_set(1)
scene.render.engine = 'CYCLES'
scene.cycles.sampling_pattern = 'TABULATED_SOBOL'
scene.view_settings.view_transform = 'Filmic'
bpy.context.view_layer.update()

# ---- added for rendering (the .blend has no active camera and no usable light): camera, sun
cam_auto = bpy.data.cameras.new('AutoCamera')
cam_auto.lens = 50.0
cam_auto.sensor_width = 36.0
cam_auto.clip_end = 1000.0
ob_auto_camera = bpy.data.objects.new('AutoCamera', cam_auto)
scene.collection.objects.link(ob_auto_camera)
ob_auto_camera.location = (11.9238, -14.3085, 9.53901)
ob_auto_camera.rotation_euler = (1.09748, -7.21219e-08, 0.694738)
scene.camera = ob_auto_camera
light_auto_sun = bpy.data.lights.new('AutoSun', 'SUN')
light_auto_sun.energy = 3.0
light_auto_sun.angle = 0.0523599
ob_auto_sun = bpy.data.objects.new('AutoSun', light_auto_sun)
scene.collection.objects.link(ob_auto_sun)
ob_auto_sun.rotation_euler = (0.872665, 0.174533, 0.523599)
bpy.context.view_layer.update()
